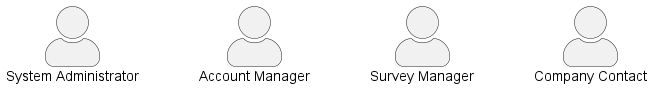

The diagram above was rendered by PlantUML. Its source (embedded in the PNG):
@startuml
left to right direction
skinparam actorStyle awesome

actor "System Administrator" as SA
actor "Account Manager" as AM
actor "Survey Manager" as SM
actor "Company Contact" as CC

SA -[hidden]- AM
AM -[hidden]- SM
SM -[hidden]- CC

@enduml